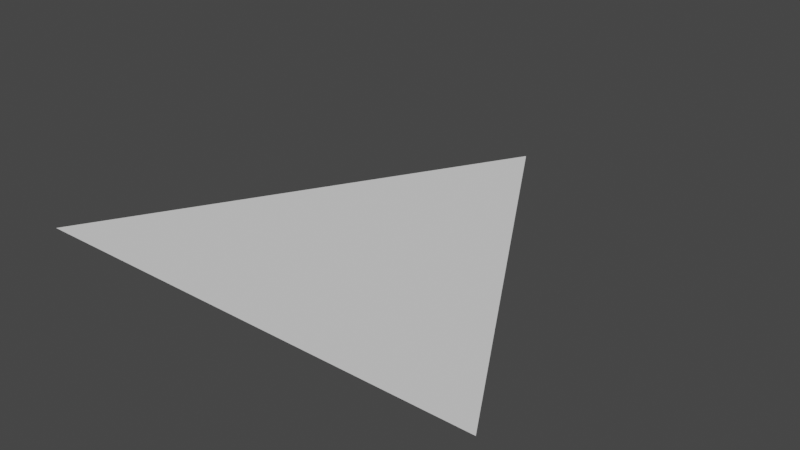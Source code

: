# Source: Tri.blend  (saved by Blender 2.82.7; exported with 4.5.12 LTS)
import bpy
from mathutils import Matrix  # noqa: F401  (used for matrix-valued properties, if any)

bpy.ops.wm.read_factory_settings(use_empty=True)
scene = bpy.context.scene
scene.name = 'Scene'

# ---- collections
col_collection = bpy.data.collections.new('Collection'); scene.collection.children.link(col_collection)

# ---- world
world_world = bpy.data.worlds.new('World'); scene.world = world_world
world_world.use_nodes = True; world_world.node_tree.nodes.clear()
_N = world_world.node_tree.nodes; _L = world_world.node_tree.links
n0 = _N.new('ShaderNodeOutputWorld'); n0.name = 'World Output'; n0.location = (300, 300)
n1 = _N.new('ShaderNodeBackground'); n1.name = 'Background'; n1.location = (10, 300)
n1.inputs[0].default_value = (0.05088, 0.05088, 0.05088, 1.0)
_L.new(n1.outputs[0], n0.inputs[0])
n0.is_active_output = True
world_world.color = (0.05088, 0.05088, 0.05088)
world_world.use_sun_shadow = False
world_world.sun_shadow_jitter_overblur = 0.0

# ---- meshes
me_tri = bpy.data.meshes.new('Tri')
me_tri.from_pydata([(0.0, 0.0, 0.0), (0.0, 0.1, 0.0), (-0.0866, -0.05, 0.0), (0.0866, -0.05, 0.0)], [], [(0, 1, 2), (0, 2, 3), (0, 3, 1)])
_uv = me_tri.uv_layers.new(name='UVMap')
_uv.uv.foreach_set('vector', [0.5, 0.5, 0.5, 1.0, 0.06699, 0.25, 0.5, 0.5, 0.06699, 0.25, 0.933, 0.25, 0.5, 0.5, 0.933, 0.25, 0.5, 1.0])
me_tri.use_remesh_fix_poles = True
me_tri.use_remesh_preserve_attributes = False
me_tri.use_mirror_vertex_groups = False
me_tri.update()

# ---- objects
ob_tri = bpy.data.objects.new('Tri', me_tri)

# ---- transforms, parenting, visibility, modifiers, constraints
ob_tri.location = (0.0, -3.974e-08, 0.0)
ob_tri.lineart.crease_threshold = 0.0

# ---- collection membership
col_collection.objects.link(ob_tri)

# ---- scene / render settings (as saved in the file)
scene.frame_start = 1; scene.frame_end = 250; scene.frame_set(1)
scene.render.engine = 'BLENDER_EEVEE_NEXT'
scene.cycles.use_denoising = False
scene.cycles.samples = 128
scene.cycles.sampling_pattern = 'TABULATED_SOBOL'
scene.cycles.use_adaptive_sampling = False
scene.cycles.use_light_tree = False
scene.view_settings.view_transform = 'Filmic'
bpy.context.view_layer.update()

# ---- added for rendering (the .blend has no active camera and no usable light): camera, sun
cam_auto = bpy.data.cameras.new('AutoCamera')
cam_auto.lens = 50.0
cam_auto.sensor_width = 36.0
cam_auto.clip_end = 1000.0
ob_auto_camera = bpy.data.objects.new('AutoCamera', cam_auto)
scene.collection.objects.link(ob_auto_camera)
ob_auto_camera.location = (0.211996, -0.229395, 0.169597)
ob_auto_camera.rotation_euler = (1.09748, -7.21219e-08, 0.694738)
scene.camera = ob_auto_camera
light_auto_sun = bpy.data.lights.new('AutoSun', 'SUN')
light_auto_sun.energy = 3.0
light_auto_sun.angle = 0.0523599
ob_auto_sun = bpy.data.objects.new('AutoSun', light_auto_sun)
scene.collection.objects.link(ob_auto_sun)
ob_auto_sun.rotation_euler = (0.872665, 0.174533, 0.523599)
bpy.context.view_layer.update()

